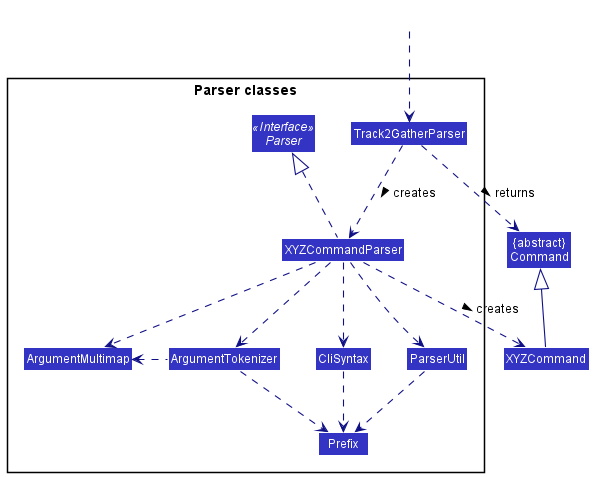

The diagram above was rendered by PlantUML. Its source (embedded in the PNG):
@startuml
!include style.puml
skinparam arrowThickness 1.1
skinparam arrowColor LOGIC_COLOR_T4
skinparam classBackgroundColor LOGIC_COLOR

Class "{abstract}\nCommand" as Command
Class XYZCommand

package "Parser classes"{
Interface Parser <<Interface>>
Class Track2GatherParser
Class XYZCommandParser
Class CliSyntax
Class ParserUtil
Class ArgumentMultimap
Class ArgumentTokenizer
Class Prefix
}

Class HiddenOutside #FFFFFF
HiddenOutside ..> Track2GatherParser

Track2GatherParser .down.> XYZCommandParser: creates >

XYZCommandParser ..> XYZCommand : creates >
Track2GatherParser ..> Command : returns >
XYZCommandParser .up.|> Parser
XYZCommandParser ..> ArgumentMultimap
XYZCommandParser ..> ArgumentTokenizer
ArgumentTokenizer .left.> ArgumentMultimap
XYZCommandParser ..> CliSyntax
CliSyntax ..> Prefix
XYZCommandParser ..> ParserUtil
ParserUtil .down.> Prefix
ArgumentTokenizer .down.> Prefix
XYZCommand -up-|> Command
@enduml